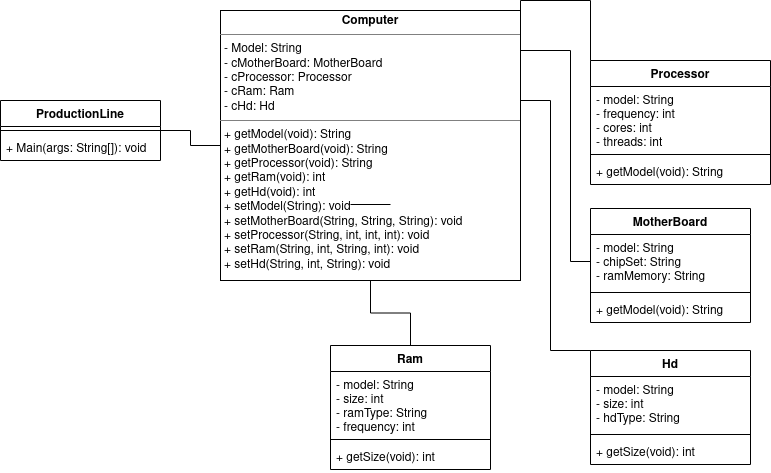

The diagram above was exported from draw.io. Its source (the exported page's mxGraphModel, read from the mxfile embedded in the PNG):
<mxGraphModel dx="1108" dy="475" grid="1" gridSize="10" guides="1" tooltips="1" connect="1" arrows="1" fold="1" page="1" pageScale="1" pageWidth="850" pageHeight="1100" math="0" shadow="0">
  <root>
    <mxCell id="0" />
    <mxCell id="1" parent="0" />
    <mxCell id="8mAUbHreDbDyfyWsjJuZ-2" value="Ram" style="swimlane;fontStyle=1;align=center;verticalAlign=top;childLayout=stackLayout;horizontal=1;startSize=26;horizontalStack=0;resizeParent=1;resizeParentMax=0;resizeLast=0;collapsible=1;marginBottom=0;" vertex="1" parent="1">
      <mxGeometry x="360" y="365" width="160" height="124" as="geometry" />
    </mxCell>
    <mxCell id="8mAUbHreDbDyfyWsjJuZ-3" value="- model: String&#10;- size: int&#10;- ramType: String&#10;- frequency: int" style="text;strokeColor=none;fillColor=none;align=left;verticalAlign=top;spacingLeft=4;spacingRight=4;overflow=hidden;rotatable=0;points=[[0,0.5],[1,0.5]];portConstraint=eastwest;" vertex="1" parent="8mAUbHreDbDyfyWsjJuZ-2">
      <mxGeometry y="26" width="160" height="64" as="geometry" />
    </mxCell>
    <mxCell id="8mAUbHreDbDyfyWsjJuZ-4" value="" style="line;strokeWidth=1;fillColor=none;align=left;verticalAlign=middle;spacingTop=-1;spacingLeft=3;spacingRight=3;rotatable=0;labelPosition=right;points=[];portConstraint=eastwest;" vertex="1" parent="8mAUbHreDbDyfyWsjJuZ-2">
      <mxGeometry y="90" width="160" height="8" as="geometry" />
    </mxCell>
    <mxCell id="8mAUbHreDbDyfyWsjJuZ-5" value="+ getSize(void): int" style="text;strokeColor=none;fillColor=none;align=left;verticalAlign=top;spacingLeft=4;spacingRight=4;overflow=hidden;rotatable=0;points=[[0,0.5],[1,0.5]];portConstraint=eastwest;" vertex="1" parent="8mAUbHreDbDyfyWsjJuZ-2">
      <mxGeometry y="98" width="160" height="26" as="geometry" />
    </mxCell>
    <mxCell id="8mAUbHreDbDyfyWsjJuZ-6" value="MotherBoard" style="swimlane;fontStyle=1;align=center;verticalAlign=top;childLayout=stackLayout;horizontal=1;startSize=26;horizontalStack=0;resizeParent=1;resizeParentMax=0;resizeLast=0;collapsible=1;marginBottom=0;" vertex="1" parent="1">
      <mxGeometry x="620" y="228" width="160" height="114" as="geometry" />
    </mxCell>
    <mxCell id="8mAUbHreDbDyfyWsjJuZ-7" value="- model: String&#10;- chipSet: String&#10;- ramMemory: String&#10;&#10;" style="text;strokeColor=none;fillColor=none;align=left;verticalAlign=top;spacingLeft=4;spacingRight=4;overflow=hidden;rotatable=0;points=[[0,0.5],[1,0.5]];portConstraint=eastwest;" vertex="1" parent="8mAUbHreDbDyfyWsjJuZ-6">
      <mxGeometry y="26" width="160" height="54" as="geometry" />
    </mxCell>
    <mxCell id="8mAUbHreDbDyfyWsjJuZ-8" value="" style="line;strokeWidth=1;fillColor=none;align=left;verticalAlign=middle;spacingTop=-1;spacingLeft=3;spacingRight=3;rotatable=0;labelPosition=right;points=[];portConstraint=eastwest;" vertex="1" parent="8mAUbHreDbDyfyWsjJuZ-6">
      <mxGeometry y="80" width="160" height="8" as="geometry" />
    </mxCell>
    <mxCell id="8mAUbHreDbDyfyWsjJuZ-9" value="+ getModel(void): String" style="text;strokeColor=none;fillColor=none;align=left;verticalAlign=top;spacingLeft=4;spacingRight=4;overflow=hidden;rotatable=0;points=[[0,0.5],[1,0.5]];portConstraint=eastwest;" vertex="1" parent="8mAUbHreDbDyfyWsjJuZ-6">
      <mxGeometry y="88" width="160" height="26" as="geometry" />
    </mxCell>
    <mxCell id="8mAUbHreDbDyfyWsjJuZ-10" value="Hd" style="swimlane;fontStyle=1;align=center;verticalAlign=top;childLayout=stackLayout;horizontal=1;startSize=26;horizontalStack=0;resizeParent=1;resizeParentMax=0;resizeLast=0;collapsible=1;marginBottom=0;" vertex="1" parent="1">
      <mxGeometry x="620" y="370" width="160" height="114" as="geometry" />
    </mxCell>
    <mxCell id="8mAUbHreDbDyfyWsjJuZ-11" value="- model: String&#10;- size: int&#10;- hdType: String&#10;" style="text;strokeColor=none;fillColor=none;align=left;verticalAlign=top;spacingLeft=4;spacingRight=4;overflow=hidden;rotatable=0;points=[[0,0.5],[1,0.5]];portConstraint=eastwest;" vertex="1" parent="8mAUbHreDbDyfyWsjJuZ-10">
      <mxGeometry y="26" width="160" height="54" as="geometry" />
    </mxCell>
    <mxCell id="8mAUbHreDbDyfyWsjJuZ-12" value="" style="line;strokeWidth=1;fillColor=none;align=left;verticalAlign=middle;spacingTop=-1;spacingLeft=3;spacingRight=3;rotatable=0;labelPosition=right;points=[];portConstraint=eastwest;" vertex="1" parent="8mAUbHreDbDyfyWsjJuZ-10">
      <mxGeometry y="80" width="160" height="8" as="geometry" />
    </mxCell>
    <mxCell id="8mAUbHreDbDyfyWsjJuZ-13" value="+ getSize(void): int" style="text;strokeColor=none;fillColor=none;align=left;verticalAlign=top;spacingLeft=4;spacingRight=4;overflow=hidden;rotatable=0;points=[[0,0.5],[1,0.5]];portConstraint=eastwest;" vertex="1" parent="8mAUbHreDbDyfyWsjJuZ-10">
      <mxGeometry y="88" width="160" height="26" as="geometry" />
    </mxCell>
    <mxCell id="8mAUbHreDbDyfyWsjJuZ-14" value="Processor" style="swimlane;fontStyle=1;align=center;verticalAlign=top;childLayout=stackLayout;horizontal=1;startSize=26;horizontalStack=0;resizeParent=1;resizeParentMax=0;resizeLast=0;collapsible=1;marginBottom=0;" vertex="1" parent="1">
      <mxGeometry x="620" y="80" width="180" height="124" as="geometry" />
    </mxCell>
    <mxCell id="8mAUbHreDbDyfyWsjJuZ-15" value="- model: String&#10;- frequency: int&#10;- cores: int&#10;- threads: int&#10;" style="text;strokeColor=none;fillColor=none;align=left;verticalAlign=top;spacingLeft=4;spacingRight=4;overflow=hidden;rotatable=0;points=[[0,0.5],[1,0.5]];portConstraint=eastwest;" vertex="1" parent="8mAUbHreDbDyfyWsjJuZ-14">
      <mxGeometry y="26" width="180" height="64" as="geometry" />
    </mxCell>
    <mxCell id="8mAUbHreDbDyfyWsjJuZ-16" value="" style="line;strokeWidth=1;fillColor=none;align=left;verticalAlign=middle;spacingTop=-1;spacingLeft=3;spacingRight=3;rotatable=0;labelPosition=right;points=[];portConstraint=eastwest;" vertex="1" parent="8mAUbHreDbDyfyWsjJuZ-14">
      <mxGeometry y="90" width="180" height="8" as="geometry" />
    </mxCell>
    <mxCell id="8mAUbHreDbDyfyWsjJuZ-17" value="+ getModel(void): String" style="text;strokeColor=none;fillColor=none;align=left;verticalAlign=top;spacingLeft=4;spacingRight=4;overflow=hidden;rotatable=0;points=[[0,0.5],[1,0.5]];portConstraint=eastwest;" vertex="1" parent="8mAUbHreDbDyfyWsjJuZ-14">
      <mxGeometry y="98" width="180" height="26" as="geometry" />
    </mxCell>
    <mxCell id="8mAUbHreDbDyfyWsjJuZ-22" value="&lt;p style=&quot;margin:0px;margin-top:4px;text-align:center;&quot;&gt;&lt;b&gt;Computer&lt;/b&gt;&lt;br&gt;&lt;/p&gt;&lt;hr size=&quot;1&quot;&gt;&lt;p style=&quot;margin:0px;margin-left:4px;&quot;&gt;- Model: String&lt;br&gt;- cMotherBoard: MotherBoard&lt;/p&gt;&lt;p style=&quot;margin:0px;margin-left:4px;&quot;&gt;- cProcessor: Processor&lt;/p&gt;&lt;p style=&quot;margin:0px;margin-left:4px;&quot;&gt;- cRam: Ram&lt;/p&gt;&lt;p style=&quot;margin:0px;margin-left:4px;&quot;&gt;- cHd: Hd&lt;/p&gt;&lt;hr size=&quot;1&quot;&gt;&lt;p style=&quot;margin:0px;margin-left:4px;&quot;&gt;+ getModel(void): String&lt;br&gt;&lt;/p&gt;&lt;p style=&quot;margin:0px;margin-left:4px;&quot;&gt;+ getMotherBoard(void): String&lt;br&gt;&lt;/p&gt;&lt;p style=&quot;margin:0px;margin-left:4px;&quot;&gt;+ getProcessor(void): String&lt;br&gt;+ getRam(void): int&lt;br&gt;&lt;/p&gt;&lt;p style=&quot;margin:0px;margin-left:4px;&quot;&gt;+ getHd(void): int&lt;/p&gt;&lt;p style=&quot;margin:0px;margin-left:4px;&quot;&gt;+ setModel(String): void&lt;br&gt;&lt;/p&gt;&lt;p style=&quot;margin:0px;margin-left:4px;&quot;&gt;+ setMotherBoard(String, String, String): void&lt;/p&gt;&lt;p style=&quot;margin:0px;margin-left:4px;&quot;&gt;+ setProcessor(String, int, int, int): void&lt;/p&gt;&lt;p style=&quot;margin:0px;margin-left:4px;&quot;&gt;+ setRam(String, int, String, int): void&lt;/p&gt;&lt;p style=&quot;margin:0px;margin-left:4px;&quot;&gt;+ setHd(String, int, String): void&lt;br&gt;&lt;/p&gt;" style="verticalAlign=top;align=left;overflow=fill;fontSize=12;fontFamily=Helvetica;html=1;" vertex="1" parent="1">
      <mxGeometry x="250" y="30" width="300" height="270" as="geometry" />
    </mxCell>
    <mxCell id="8mAUbHreDbDyfyWsjJuZ-23" value="ProductionLine" style="swimlane;fontStyle=1;align=center;verticalAlign=top;childLayout=stackLayout;horizontal=1;startSize=26;horizontalStack=0;resizeParent=1;resizeParentMax=0;resizeLast=0;collapsible=1;marginBottom=0;" vertex="1" parent="1">
      <mxGeometry x="30" y="120" width="160" height="60" as="geometry" />
    </mxCell>
    <mxCell id="8mAUbHreDbDyfyWsjJuZ-25" value="" style="line;strokeWidth=1;fillColor=none;align=left;verticalAlign=middle;spacingTop=-1;spacingLeft=3;spacingRight=3;rotatable=0;labelPosition=right;points=[];portConstraint=eastwest;" vertex="1" parent="8mAUbHreDbDyfyWsjJuZ-23">
      <mxGeometry y="26" width="160" height="8" as="geometry" />
    </mxCell>
    <mxCell id="8mAUbHreDbDyfyWsjJuZ-26" value="+ Main(args: String[]): void" style="text;strokeColor=none;fillColor=none;align=left;verticalAlign=top;spacingLeft=4;spacingRight=4;overflow=hidden;rotatable=0;points=[[0,0.5],[1,0.5]];portConstraint=eastwest;" vertex="1" parent="8mAUbHreDbDyfyWsjJuZ-23">
      <mxGeometry y="34" width="160" height="26" as="geometry" />
    </mxCell>
    <mxCell id="8mAUbHreDbDyfyWsjJuZ-27" value="" style="line;strokeWidth=1;fillColor=none;align=left;verticalAlign=middle;spacingTop=-1;spacingLeft=3;spacingRight=3;rotatable=0;labelPosition=right;points=[];portConstraint=eastwest;" vertex="1" parent="1">
      <mxGeometry x="380" y="220" width="40" height="8" as="geometry" />
    </mxCell>
    <mxCell id="8mAUbHreDbDyfyWsjJuZ-28" value="" style="endArrow=none;html=1;edgeStyle=orthogonalEdgeStyle;rounded=0;exitX=1;exitY=0.5;exitDx=0;exitDy=0;entryX=0;entryY=0.5;entryDx=0;entryDy=0;" edge="1" parent="1" source="8mAUbHreDbDyfyWsjJuZ-23" target="8mAUbHreDbDyfyWsjJuZ-22">
      <mxGeometry relative="1" as="geometry">
        <mxPoint x="320" y="220" as="sourcePoint" />
        <mxPoint x="480" y="220" as="targetPoint" />
      </mxGeometry>
    </mxCell>
    <mxCell id="8mAUbHreDbDyfyWsjJuZ-31" value="" style="endArrow=none;html=1;edgeStyle=orthogonalEdgeStyle;rounded=0;entryX=0;entryY=0;entryDx=0;entryDy=0;exitX=1;exitY=0;exitDx=0;exitDy=0;" edge="1" parent="1" source="8mAUbHreDbDyfyWsjJuZ-22" target="8mAUbHreDbDyfyWsjJuZ-14">
      <mxGeometry relative="1" as="geometry">
        <mxPoint x="560" y="30" as="sourcePoint" />
        <mxPoint x="280" y="160" as="targetPoint" />
      </mxGeometry>
    </mxCell>
    <mxCell id="8mAUbHreDbDyfyWsjJuZ-32" value="" style="endArrow=none;html=1;edgeStyle=orthogonalEdgeStyle;rounded=0;entryX=0;entryY=0.5;entryDx=0;entryDy=0;exitX=1;exitY=0.25;exitDx=0;exitDy=0;" edge="1" parent="1" source="8mAUbHreDbDyfyWsjJuZ-22" target="8mAUbHreDbDyfyWsjJuZ-7">
      <mxGeometry relative="1" as="geometry">
        <mxPoint x="560" y="40" as="sourcePoint" />
        <mxPoint x="630" y="90" as="targetPoint" />
        <Array as="points">
          <mxPoint x="550" y="70" />
          <mxPoint x="600" y="70" />
          <mxPoint x="600" y="281" />
        </Array>
      </mxGeometry>
    </mxCell>
    <mxCell id="8mAUbHreDbDyfyWsjJuZ-33" value="" style="endArrow=none;html=1;edgeStyle=orthogonalEdgeStyle;rounded=0;entryX=0;entryY=0;entryDx=0;entryDy=0;exitX=1;exitY=0.5;exitDx=0;exitDy=0;" edge="1" parent="1" source="8mAUbHreDbDyfyWsjJuZ-22" target="8mAUbHreDbDyfyWsjJuZ-10">
      <mxGeometry relative="1" as="geometry">
        <mxPoint x="570" y="50" as="sourcePoint" />
        <mxPoint x="640" y="100" as="targetPoint" />
        <Array as="points">
          <mxPoint x="550" y="120" />
          <mxPoint x="580" y="120" />
          <mxPoint x="580" y="370" />
        </Array>
      </mxGeometry>
    </mxCell>
    <mxCell id="8mAUbHreDbDyfyWsjJuZ-34" value="" style="endArrow=none;html=1;edgeStyle=orthogonalEdgeStyle;rounded=0;entryX=0.5;entryY=0;entryDx=0;entryDy=0;exitX=0.5;exitY=1;exitDx=0;exitDy=0;" edge="1" parent="1" source="8mAUbHreDbDyfyWsjJuZ-22" target="8mAUbHreDbDyfyWsjJuZ-2">
      <mxGeometry relative="1" as="geometry">
        <mxPoint x="580" y="60" as="sourcePoint" />
        <mxPoint x="650" y="110" as="targetPoint" />
      </mxGeometry>
    </mxCell>
  </root>
</mxGraphModel>